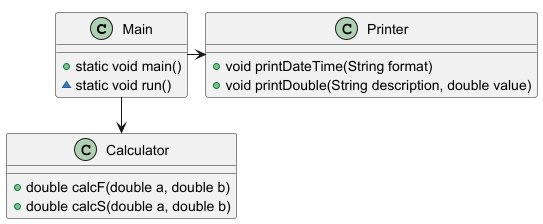

The diagram above was rendered by PlantUML. Its source (embedded in the PNG):
@startuml
class Main {
  + static void main()
  ~ static void run()
}

class Calculator {
   + double calcF(double a, double b)
   + double calcS(double a, double b)
}

class Printer {
  + void printDateTime(String format)
  + void printDouble(String description, double value)
}

Main --> Calculator
Main -> Printer

@enduml